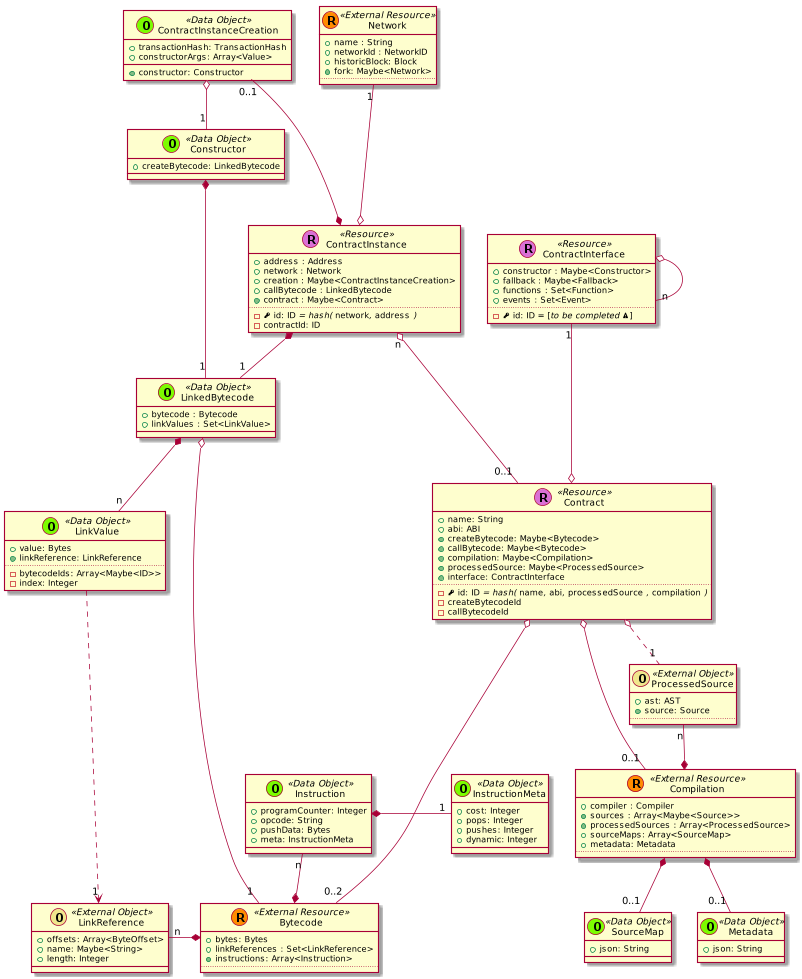

The diagram above was rendered by PlantUML. Its source (embedded in the PNG):
@startuml
scale 0.75





skinparam defaultMonospacedFontName Andale Mono





    class Contract << (R,orchid) Resource >> {
      + name: String
      + abi: ABI
      + {method} createBytecode: Maybe<Bytecode>
      + {method} callBytecode: Maybe<Bytecode>
      + {method} compilation: Maybe<Compilation>
      + {method} processedSource: Maybe<ProcessedSource>
      + {method} interface: ContractInterface
      ..
      - {field} <&key> id: ID //= hash(// ""name""//,// ""abi""//,// ""processedSource"" //,// ""compilation"" //)//
      - createBytecodeId
      - callBytecodeId
    }


  class ContractInstance << (R,orchid) Resource >> {
    + address : Address
    + network : Network
    + creation : Maybe<ContractInstanceCreation>
    + callBytecode : LinkedBytecode
    + {method} contract : Maybe<Contract>
    ..
    - {field} <&key> id: ID //= hash(// ""network""//,// ""address"" //)//
    - contractId: ID
  }

  ContractInstanceCreation "0..1" ---* ContractInstance

  class ContractInterface << (R,orchid) Resource >> {
    + constructor : Maybe<Constructor>
    + fallback : Maybe<Fallback>
    + functions : Set<Function>
    + events : Set<Event>
    ..
    - {field} <&key> id: ID = [//to be completed <&warning>//]
  }

  ContractInterface o-- "n" ContractInterface



  class Constructor << (O,lawngreen) Data Object >> {
    + createBytecode: LinkedBytecode
  }



    class Bytecode << (R,darkorange) External Resource >> {
      + bytes: Bytes
      + linkReferences : Set<LinkReference>
      + {method} instructions: Array<Instruction>
      ..
    }

    class Instruction << (O,lawngreen) Data Object >> {
      + programCounter: Integer
      + opcode: String
      + pushData: Bytes
      + meta: InstructionMeta
    }

    class InstructionMeta << (O,lawngreen) Data Object >> {
      + cost: Integer
      + pops: Integer
      + pushes: Integer
      + dynamic: Integer
    }

    Instruction *-right- "1" InstructionMeta
    Instruction "n" --* Bytecode





    class Compilation << (R,darkorange) External Resource >> {
      + compiler : Compiler
      + {method} sources : Array<Maybe<Source>>
      + {method} processedSources : Array<ProcessedSource>
      + sourceMaps: Array<SourceMap>
      + metadata: Metadata
      ..
    }

  ProcessedSource "n" --* Compilation

    class Network << (R,darkorange) External Resource >> {
      + name : String
      + networkId : NetworkID
      + historicBlock: Block
      + {method} fork: Maybe<Network>
      ..
    }








    class LinkedBytecode << (O,lawngreen) Data Object >> {
      + bytecode : Bytecode
      + linkValues : Set<LinkValue>
    }


    class ContractInstanceCreation << (O,lawngreen) Data Object >> {
      + transactionHash: TransactionHash
      + constructorArgs: Array<Value>
      + {method} constructor: Constructor
    }

    class LinkValue << (O,lawngreen) Data Object >> {
      + value: Bytes
      + {method} linkReference: LinkReference
      ..
      - bytecodeIds: Array<Maybe<ID>>
      - index: Integer
    }

    class LinkReference << (O,khaki) External Object >> {
      + offsets: Array<ByteOffset>
      + name: Maybe<String>
      + length: Integer
    }

    class SourceMap << (O,lawngreen) Data Object >> {
      + json: String
    }


    class ProcessedSource << (O,khaki) External Object >> {
      + ast: AST
      + {method} source: Source
      ..
    }



  class Metadata << (O,lawngreen) Data Object >> {
    + json: String
  }







  ContractInstance "n" o--- "0..1" Contract

  Contract o-- "0..2" Bytecode

  ContractInterface "1" ---o Contract

  Contract o-- "0..1" Compilation
  Contract o.. "1" ProcessedSource

  LinkedBytecode o---- "1" Bytecode

  LinkedBytecode *-- "n" LinkValue

  LinkReference "n" -* Bytecode

  LinkValue ....> "1" LinkReference



  Network "1" ---o ContractInstance

  ContractInstanceCreation o-- "1" Constructor

  ContractInstance *-- "1" LinkedBytecode

  Constructor *-- "1" LinkedBytecode




  Compilation *-- "0..1" SourceMap

  Compilation *-- "0..1" Metadata





@enduml